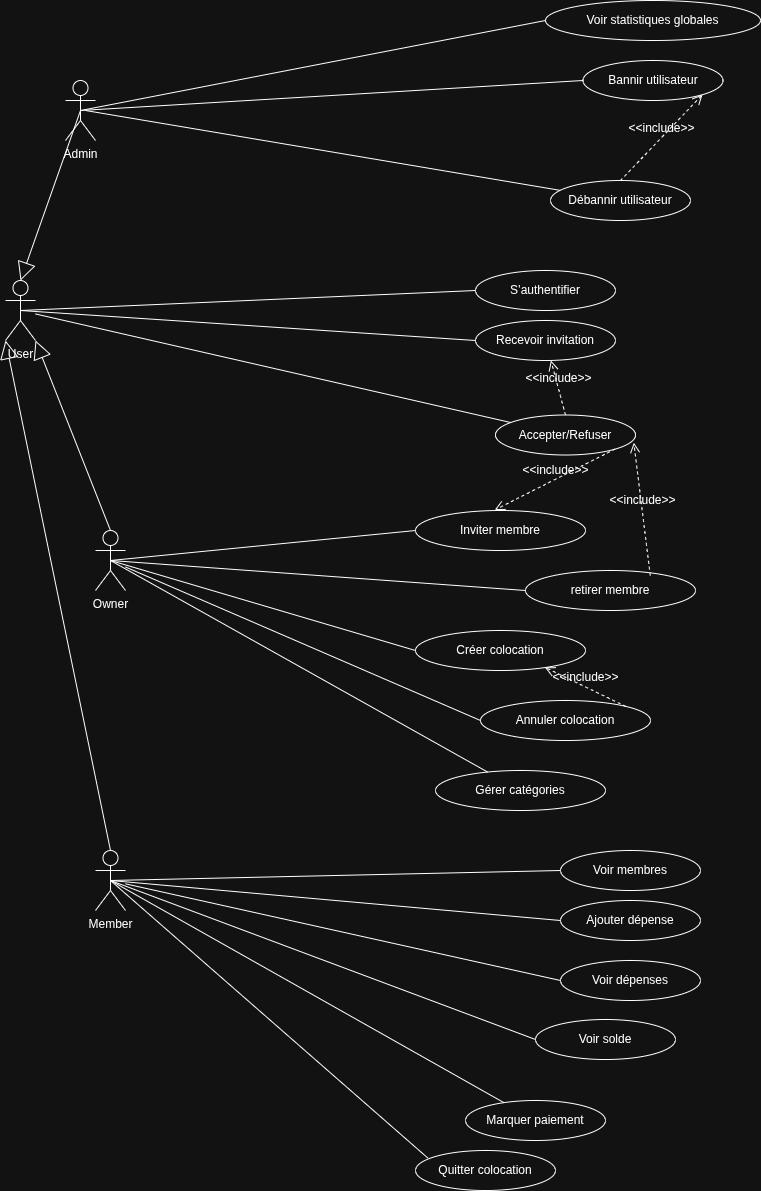

The diagram above was exported from draw.io. Its source (the exported page's mxGraphModel, read from the mxfile embedded in the PNG):
<mxGraphModel dx="1509" dy="851" grid="1" gridSize="10" guides="1" tooltips="1" connect="1" arrows="1" fold="1" page="1" pageScale="1" pageWidth="827" pageHeight="1169" math="0" shadow="0">
  <root>
    <mxCell id="0" />
    <mxCell id="1" parent="0" />
    <mxCell id="LCOdAx3aqL4E_apWKa-U-2" parent="1" style="shape=umlActor;verticalLabelPosition=bottom;verticalAlign=top;html=1;outlineConnect=0;" value="User" vertex="1">
      <mxGeometry height="60" width="30" x="50" y="430" as="geometry" />
    </mxCell>
    <mxCell id="LCOdAx3aqL4E_apWKa-U-3" parent="1" style="shape=umlActor;verticalLabelPosition=bottom;verticalAlign=top;html=1;outlineConnect=0;" value="Owner" vertex="1">
      <mxGeometry height="60" width="30" x="140" y="680" as="geometry" />
    </mxCell>
    <mxCell id="LCOdAx3aqL4E_apWKa-U-4" parent="1" style="shape=umlActor;verticalLabelPosition=bottom;verticalAlign=top;html=1;outlineConnect=0;" value="Admin" vertex="1">
      <mxGeometry height="60" width="30" x="110" y="230" as="geometry" />
    </mxCell>
    <mxCell id="LCOdAx3aqL4E_apWKa-U-5" parent="1" style="shape=umlActor;verticalLabelPosition=bottom;verticalAlign=top;html=1;outlineConnect=0;" value="Member" vertex="1">
      <mxGeometry height="60" width="30" x="140" y="1000" as="geometry" />
    </mxCell>
    <mxCell id="LCOdAx3aqL4E_apWKa-U-7" edge="1" parent="1" source="LCOdAx3aqL4E_apWKa-U-4" style="endArrow=block;endSize=16;endFill=0;html=1;rounded=0;fontSize=12;curved=1;exitX=0.5;exitY=0.5;exitDx=0;exitDy=0;exitPerimeter=0;entryX=0.5;entryY=0;entryDx=0;entryDy=0;entryPerimeter=0;" target="LCOdAx3aqL4E_apWKa-U-2" value="">
      <mxGeometry relative="1" width="160" x="0.1043" y="-37" as="geometry">
        <mxPoint as="offset" />
        <mxPoint x="330" y="440" as="sourcePoint" />
        <mxPoint x="130" y="460" as="targetPoint" />
      </mxGeometry>
    </mxCell>
    <mxCell id="LCOdAx3aqL4E_apWKa-U-10" edge="1" parent="1" source="LCOdAx3aqL4E_apWKa-U-3" style="endArrow=block;endSize=16;endFill=0;html=1;rounded=0;fontSize=12;curved=1;exitX=0.5;exitY=0;exitDx=0;exitDy=0;exitPerimeter=0;entryX=1;entryY=1;entryDx=0;entryDy=0;entryPerimeter=0;" target="LCOdAx3aqL4E_apWKa-U-2" value="">
      <mxGeometry relative="1" width="160" x="0.1043" y="-37" as="geometry">
        <mxPoint as="offset" />
        <mxPoint x="140" y="320" as="sourcePoint" />
        <mxPoint x="110" y="470" as="targetPoint" />
      </mxGeometry>
    </mxCell>
    <mxCell id="LCOdAx3aqL4E_apWKa-U-11" edge="1" parent="1" source="LCOdAx3aqL4E_apWKa-U-5" style="endArrow=block;endSize=16;endFill=0;html=1;rounded=0;fontSize=12;curved=1;exitX=0.5;exitY=0;exitDx=0;exitDy=0;exitPerimeter=0;entryX=0;entryY=1;entryDx=0;entryDy=0;entryPerimeter=0;" target="LCOdAx3aqL4E_apWKa-U-2" value="">
      <mxGeometry relative="1" width="160" x="0.1043" y="-37" as="geometry">
        <mxPoint as="offset" />
        <mxPoint x="135" y="720" as="sourcePoint" />
        <mxPoint x="70" y="460" as="targetPoint" />
      </mxGeometry>
    </mxCell>
    <mxCell id="LCOdAx3aqL4E_apWKa-U-12" parent="1" style="ellipse;whiteSpace=wrap;html=1;" value="S’authentifier" vertex="1">
      <mxGeometry height="40" width="140" x="520" y="420" as="geometry" />
    </mxCell>
    <mxCell id="LCOdAx3aqL4E_apWKa-U-13" edge="1" parent="1" source="LCOdAx3aqL4E_apWKa-U-12" style="edgeStyle=none;curved=1;rounded=0;orthogonalLoop=1;jettySize=auto;html=1;entryX=1;entryY=1;entryDx=0;entryDy=0;fontSize=12;startSize=8;endSize=8;" target="LCOdAx3aqL4E_apWKa-U-12">
      <mxGeometry relative="1" as="geometry" />
    </mxCell>
    <mxCell id="LCOdAx3aqL4E_apWKa-U-15" edge="1" parent="1" source="LCOdAx3aqL4E_apWKa-U-2" style="endArrow=none;html=1;rounded=0;fontSize=12;startSize=8;endSize=8;curved=1;entryX=0;entryY=0.5;entryDx=0;entryDy=0;exitX=0.5;exitY=0.5;exitDx=0;exitDy=0;exitPerimeter=0;" target="LCOdAx3aqL4E_apWKa-U-12" value="">
      <mxGeometry height="50" relative="1" width="50" as="geometry">
        <mxPoint x="400" y="550" as="sourcePoint" />
        <mxPoint x="450" y="500" as="targetPoint" />
      </mxGeometry>
    </mxCell>
    <mxCell id="LCOdAx3aqL4E_apWKa-U-16" parent="1" style="ellipse;whiteSpace=wrap;html=1;" value="Recevoir invitation" vertex="1">
      <mxGeometry height="40" width="140" x="520" y="470.00000000000006" as="geometry" />
    </mxCell>
    <mxCell id="LCOdAx3aqL4E_apWKa-U-17" edge="1" parent="1" source="LCOdAx3aqL4E_apWKa-U-2" style="endArrow=none;html=1;rounded=0;fontSize=12;startSize=8;endSize=8;curved=1;entryX=0;entryY=0.5;entryDx=0;entryDy=0;exitX=0.5;exitY=0.5;exitDx=0;exitDy=0;exitPerimeter=0;" target="LCOdAx3aqL4E_apWKa-U-16" value="">
      <mxGeometry height="50" relative="1" width="50" as="geometry">
        <mxPoint x="-337.5" y="499.99787234042554" as="sourcePoint" />
        <mxPoint x="587.5" y="549.2" as="targetPoint" />
      </mxGeometry>
    </mxCell>
    <mxCell id="LCOdAx3aqL4E_apWKa-U-19" parent="1" style="ellipse;whiteSpace=wrap;html=1;" value="Accepter/Refuser" vertex="1">
      <mxGeometry height="40" width="140" x="540" y="564.5" as="geometry" />
    </mxCell>
    <mxCell id="LCOdAx3aqL4E_apWKa-U-21" edge="1" parent="1" source="LCOdAx3aqL4E_apWKa-U-2" style="endArrow=none;html=1;rounded=0;fontSize=12;startSize=8;endSize=8;curved=1;" target="LCOdAx3aqL4E_apWKa-U-19" value="">
      <mxGeometry height="50" relative="1" width="50" as="geometry">
        <mxPoint x="440" y="500" as="sourcePoint" />
        <mxPoint x="865" y="570" as="targetPoint" />
      </mxGeometry>
    </mxCell>
    <mxCell id="LCOdAx3aqL4E_apWKa-U-24" edge="1" parent="1" source="LCOdAx3aqL4E_apWKa-U-19" style="html=1;verticalAlign=bottom;labelBackgroundColor=none;endArrow=open;endFill=0;dashed=1;rounded=0;fontSize=12;startSize=8;endSize=8;curved=1;exitX=0.5;exitY=0;exitDx=0;exitDy=0;" target="LCOdAx3aqL4E_apWKa-U-16" value="&amp;lt;&amp;lt;include&amp;gt;&amp;gt;">
      <mxGeometry relative="1" width="160" as="geometry">
        <mxPoint x="260" y="530" as="sourcePoint" />
        <mxPoint x="420" y="530" as="targetPoint" />
      </mxGeometry>
    </mxCell>
    <mxCell id="LCOdAx3aqL4E_apWKa-U-26" parent="1" style="ellipse;whiteSpace=wrap;html=1;" value="Voir statistiques globales" vertex="1">
      <mxGeometry height="40" width="215" x="590" y="150" as="geometry" />
    </mxCell>
    <mxCell id="LCOdAx3aqL4E_apWKa-U-27" edge="1" parent="1" source="LCOdAx3aqL4E_apWKa-U-4" style="endArrow=none;html=1;rounded=0;fontSize=12;startSize=8;endSize=8;curved=1;entryX=0;entryY=0.5;entryDx=0;entryDy=0;exitX=0.5;exitY=0.5;exitDx=0;exitDy=0;exitPerimeter=0;" target="LCOdAx3aqL4E_apWKa-U-26" value="">
      <mxGeometry height="50" relative="1" width="50" as="geometry">
        <mxPoint x="140" y="252.86" as="sourcePoint" />
        <mxPoint x="525" y="292.86" as="targetPoint" />
      </mxGeometry>
    </mxCell>
    <mxCell id="LCOdAx3aqL4E_apWKa-U-28" parent="1" style="ellipse;whiteSpace=wrap;html=1;" value="Bannir utilisateur" vertex="1">
      <mxGeometry height="40" width="140" x="627.5" y="210" as="geometry" />
    </mxCell>
    <mxCell id="LCOdAx3aqL4E_apWKa-U-29" edge="1" parent="1" source="LCOdAx3aqL4E_apWKa-U-4" style="endArrow=none;html=1;rounded=0;fontSize=12;startSize=8;endSize=8;curved=1;entryX=0;entryY=0.5;entryDx=0;entryDy=0;exitX=0.5;exitY=0.5;exitDx=0;exitDy=0;exitPerimeter=0;" target="LCOdAx3aqL4E_apWKa-U-28" value="">
      <mxGeometry height="50" relative="1" width="50" as="geometry">
        <mxPoint x="140" y="252.86" as="sourcePoint" />
        <mxPoint x="662.5" y="342.06000000000006" as="targetPoint" />
      </mxGeometry>
    </mxCell>
    <mxCell id="LCOdAx3aqL4E_apWKa-U-30" parent="1" style="ellipse;whiteSpace=wrap;html=1;" value="Débannir utilisateur" vertex="1">
      <mxGeometry height="40" width="140" x="595" y="330" as="geometry" />
    </mxCell>
    <mxCell id="LCOdAx3aqL4E_apWKa-U-31" edge="1" parent="1" style="endArrow=none;html=1;rounded=0;fontSize=12;startSize=8;endSize=8;curved=1;" target="LCOdAx3aqL4E_apWKa-U-30" value="">
      <mxGeometry height="50" relative="1" width="50" as="geometry">
        <mxPoint x="130" y="260" as="sourcePoint" />
        <mxPoint x="940" y="362.86" as="targetPoint" />
      </mxGeometry>
    </mxCell>
    <mxCell id="LCOdAx3aqL4E_apWKa-U-32" edge="1" parent="1" source="LCOdAx3aqL4E_apWKa-U-30" style="html=1;verticalAlign=bottom;labelBackgroundColor=none;endArrow=open;endFill=0;dashed=1;rounded=0;fontSize=12;startSize=8;endSize=8;curved=1;exitX=0.5;exitY=0;exitDx=0;exitDy=0;entryX=1;entryY=1;entryDx=0;entryDy=0;" target="LCOdAx3aqL4E_apWKa-U-28" value="&amp;lt;&amp;lt;include&amp;gt;&amp;gt;">
      <mxGeometry relative="1" width="160" as="geometry">
        <mxPoint x="675" y="545" as="sourcePoint" />
        <mxPoint x="660" y="490" as="targetPoint" />
      </mxGeometry>
    </mxCell>
    <mxCell id="LCOdAx3aqL4E_apWKa-U-33" parent="1" style="ellipse;whiteSpace=wrap;html=1;" value="Inviter membre" vertex="1">
      <mxGeometry height="40" width="170" x="460" y="660" as="geometry" />
    </mxCell>
    <mxCell id="LCOdAx3aqL4E_apWKa-U-35" edge="1" parent="1" source="LCOdAx3aqL4E_apWKa-U-3" style="endArrow=none;html=1;rounded=0;fontSize=12;startSize=8;endSize=8;curved=1;exitX=0.5;exitY=0.5;exitDx=0;exitDy=0;exitPerimeter=0;entryX=0;entryY=0.5;entryDx=0;entryDy=0;" target="LCOdAx3aqL4E_apWKa-U-33" value="">
      <mxGeometry height="50" relative="1" width="50" as="geometry">
        <mxPoint x="390" y="670" as="sourcePoint" />
        <mxPoint x="440" y="620" as="targetPoint" />
      </mxGeometry>
    </mxCell>
    <mxCell id="LCOdAx3aqL4E_apWKa-U-36" edge="1" parent="1" source="LCOdAx3aqL4E_apWKa-U-19" style="html=1;verticalAlign=bottom;labelBackgroundColor=none;endArrow=open;endFill=0;dashed=1;rounded=0;fontSize=12;startSize=8;endSize=8;curved=1;exitX=1;exitY=1;exitDx=0;exitDy=0;entryX=0.466;entryY=-0.013;entryDx=0;entryDy=0;entryPerimeter=0;" target="LCOdAx3aqL4E_apWKa-U-33" value="&amp;lt;&amp;lt;include&amp;gt;&amp;gt;">
      <mxGeometry relative="1" width="160" as="geometry">
        <mxPoint x="615" y="595" as="sourcePoint" />
        <mxPoint x="600" y="540" as="targetPoint" />
      </mxGeometry>
    </mxCell>
    <mxCell id="LCOdAx3aqL4E_apWKa-U-37" parent="1" style="ellipse;whiteSpace=wrap;html=1;" value="Créer colocation" vertex="1">
      <mxGeometry height="40" width="170" x="460" y="780" as="geometry" />
    </mxCell>
    <mxCell id="LCOdAx3aqL4E_apWKa-U-38" edge="1" parent="1" source="LCOdAx3aqL4E_apWKa-U-3" style="endArrow=none;html=1;rounded=0;fontSize=12;startSize=8;endSize=8;curved=1;exitX=0.5;exitY=0.5;exitDx=0;exitDy=0;exitPerimeter=0;entryX=0;entryY=0.5;entryDx=0;entryDy=0;" target="LCOdAx3aqL4E_apWKa-U-37" value="">
      <mxGeometry height="50" relative="1" width="50" as="geometry">
        <mxPoint x="50" y="750" as="sourcePoint" />
        <mxPoint x="520" y="690" as="targetPoint" />
      </mxGeometry>
    </mxCell>
    <mxCell id="LCOdAx3aqL4E_apWKa-U-39" parent="1" style="ellipse;whiteSpace=wrap;html=1;" value="Annuler colocation" vertex="1">
      <mxGeometry height="40" width="170" x="525" y="850" as="geometry" />
    </mxCell>
    <mxCell id="LCOdAx3aqL4E_apWKa-U-40" edge="1" parent="1" source="LCOdAx3aqL4E_apWKa-U-3" style="endArrow=none;html=1;rounded=0;fontSize=12;startSize=8;endSize=8;curved=1;entryX=0;entryY=0.5;entryDx=0;entryDy=0;" target="LCOdAx3aqL4E_apWKa-U-39" value="">
      <mxGeometry height="50" relative="1" width="50" as="geometry">
        <mxPoint x="410" y="750" as="sourcePoint" />
        <mxPoint x="745" y="740" as="targetPoint" />
      </mxGeometry>
    </mxCell>
    <mxCell id="LCOdAx3aqL4E_apWKa-U-41" edge="1" parent="1" source="LCOdAx3aqL4E_apWKa-U-39" style="html=1;verticalAlign=bottom;labelBackgroundColor=none;endArrow=open;endFill=0;dashed=1;rounded=0;fontSize=12;startSize=8;endSize=8;curved=1;exitX=1;exitY=0;exitDx=0;exitDy=0;entryX=0.761;entryY=0.921;entryDx=0;entryDy=0;entryPerimeter=0;" target="LCOdAx3aqL4E_apWKa-U-37" value="&amp;lt;&amp;lt;include&amp;gt;&amp;gt;">
      <mxGeometry relative="1" width="160" as="geometry">
        <mxPoint x="722" y="630" as="sourcePoint" />
        <mxPoint x="600" y="710" as="targetPoint" />
      </mxGeometry>
    </mxCell>
    <mxCell id="LCOdAx3aqL4E_apWKa-U-43" parent="1" style="ellipse;whiteSpace=wrap;html=1;" value="Gérer catégories" vertex="1">
      <mxGeometry height="40" width="170" x="480" y="920" as="geometry" />
    </mxCell>
    <mxCell id="LCOdAx3aqL4E_apWKa-U-44" edge="1" parent="1" source="LCOdAx3aqL4E_apWKa-U-3" style="endArrow=none;html=1;rounded=0;fontSize=12;startSize=8;endSize=8;curved=1;exitX=0.5;exitY=0.5;exitDx=0;exitDy=0;exitPerimeter=0;" target="LCOdAx3aqL4E_apWKa-U-43" value="">
      <mxGeometry height="50" relative="1" width="50" as="geometry">
        <mxPoint x="240" y="790" as="sourcePoint" />
        <mxPoint x="820" y="925" as="targetPoint" />
      </mxGeometry>
    </mxCell>
    <mxCell id="LCOdAx3aqL4E_apWKa-U-46" parent="1" style="ellipse;whiteSpace=wrap;html=1;" value="retirer membre" vertex="1">
      <mxGeometry height="40" width="170" x="570" y="720" as="geometry" />
    </mxCell>
    <mxCell id="LCOdAx3aqL4E_apWKa-U-47" edge="1" parent="1" source="LCOdAx3aqL4E_apWKa-U-3" style="endArrow=none;html=1;rounded=0;fontSize=12;startSize=8;endSize=8;curved=1;exitX=0.5;exitY=0.5;exitDx=0;exitDy=0;exitPerimeter=0;entryX=0;entryY=0.5;entryDx=0;entryDy=0;" target="LCOdAx3aqL4E_apWKa-U-46" value="">
      <mxGeometry height="50" relative="1" width="50" as="geometry">
        <mxPoint x="270" y="740" as="sourcePoint" />
        <mxPoint x="575" y="830" as="targetPoint" />
      </mxGeometry>
    </mxCell>
    <mxCell id="LCOdAx3aqL4E_apWKa-U-49" edge="1" parent="1" source="LCOdAx3aqL4E_apWKa-U-46" style="html=1;verticalAlign=bottom;labelBackgroundColor=none;endArrow=open;endFill=0;dashed=1;rounded=0;fontSize=12;startSize=8;endSize=8;curved=1;exitX=0.734;exitY=0.126;exitDx=0;exitDy=0;exitPerimeter=0;entryX=0.988;entryY=0.693;entryDx=0;entryDy=0;entryPerimeter=0;" target="LCOdAx3aqL4E_apWKa-U-19" value="&amp;lt;&amp;lt;include&amp;gt;&amp;gt;">
      <mxGeometry relative="1" width="160" as="geometry">
        <mxPoint x="690" y="640" as="sourcePoint" />
        <mxPoint x="570" y="700" as="targetPoint" />
      </mxGeometry>
    </mxCell>
    <mxCell id="LCOdAx3aqL4E_apWKa-U-51" parent="1" style="ellipse;whiteSpace=wrap;html=1;" value="Voir membres" vertex="1">
      <mxGeometry height="40" width="140" x="605" y="1000" as="geometry" />
    </mxCell>
    <mxCell id="LCOdAx3aqL4E_apWKa-U-52" edge="1" parent="1" source="LCOdAx3aqL4E_apWKa-U-5" style="endArrow=none;html=1;rounded=0;fontSize=12;startSize=8;endSize=8;curved=1;entryX=0;entryY=0.5;entryDx=0;entryDy=0;exitX=0.5;exitY=0.5;exitDx=0;exitDy=0;exitPerimeter=0;" target="LCOdAx3aqL4E_apWKa-U-51" value="">
      <mxGeometry height="50" relative="1" width="50" as="geometry">
        <mxPoint x="150" y="1040" as="sourcePoint" />
        <mxPoint x="535" y="1080" as="targetPoint" />
      </mxGeometry>
    </mxCell>
    <mxCell id="LCOdAx3aqL4E_apWKa-U-53" parent="1" style="ellipse;whiteSpace=wrap;html=1;" value="Ajouter dépense" vertex="1">
      <mxGeometry height="40" width="140" x="605" y="1050" as="geometry" />
    </mxCell>
    <mxCell id="LCOdAx3aqL4E_apWKa-U-54" edge="1" parent="1" source="LCOdAx3aqL4E_apWKa-U-5" style="endArrow=none;html=1;rounded=0;fontSize=12;startSize=8;endSize=8;curved=1;entryX=0;entryY=0.5;entryDx=0;entryDy=0;exitX=0.5;exitY=0.5;exitDx=0;exitDy=0;exitPerimeter=0;" target="LCOdAx3aqL4E_apWKa-U-53" value="">
      <mxGeometry height="50" relative="1" width="50" as="geometry">
        <mxPoint x="150" y="1040" as="sourcePoint" />
        <mxPoint x="672.5" y="1129.2" as="targetPoint" />
      </mxGeometry>
    </mxCell>
    <mxCell id="LCOdAx3aqL4E_apWKa-U-55" parent="1" style="ellipse;whiteSpace=wrap;html=1;" value="Marquer paiement" vertex="1">
      <mxGeometry height="40" width="140" x="510" y="1250" as="geometry" />
    </mxCell>
    <mxCell id="LCOdAx3aqL4E_apWKa-U-56" edge="1" parent="1" source="LCOdAx3aqL4E_apWKa-U-5" style="endArrow=none;html=1;rounded=0;fontSize=12;startSize=8;endSize=8;curved=1;exitX=0.5;exitY=0.5;exitDx=0;exitDy=0;exitPerimeter=0;" target="LCOdAx3aqL4E_apWKa-U-55" value="">
      <mxGeometry height="50" relative="1" width="50" as="geometry">
        <mxPoint x="180" y="1040" as="sourcePoint" />
        <mxPoint x="1047.5" y="1159.2" as="targetPoint" />
      </mxGeometry>
    </mxCell>
    <mxCell id="LCOdAx3aqL4E_apWKa-U-57" parent="1" style="ellipse;whiteSpace=wrap;html=1;" value="Voir dépenses" vertex="1">
      <mxGeometry height="40" width="140" x="605" y="1110" as="geometry" />
    </mxCell>
    <mxCell id="LCOdAx3aqL4E_apWKa-U-58" edge="1" parent="1" source="LCOdAx3aqL4E_apWKa-U-5" style="endArrow=none;html=1;rounded=0;fontSize=12;startSize=8;endSize=8;curved=1;entryX=0;entryY=0.5;entryDx=0;entryDy=0;" target="LCOdAx3aqL4E_apWKa-U-57" value="">
      <mxGeometry height="50" relative="1" width="50" as="geometry">
        <mxPoint x="420" y="1090" as="sourcePoint" />
        <mxPoint x="1204.5" y="1049.2" as="targetPoint" />
      </mxGeometry>
    </mxCell>
    <mxCell id="LCOdAx3aqL4E_apWKa-U-59" parent="1" style="ellipse;whiteSpace=wrap;html=1;" value="Quitter colocation" vertex="1">
      <mxGeometry height="40" width="140" x="460" y="1300" as="geometry" />
    </mxCell>
    <mxCell id="LCOdAx3aqL4E_apWKa-U-60" edge="1" parent="1" source="LCOdAx3aqL4E_apWKa-U-5" style="endArrow=none;html=1;rounded=0;fontSize=12;startSize=8;endSize=8;curved=1;entryX=0.087;entryY=0.185;entryDx=0;entryDy=0;exitX=0.5;exitY=0.5;exitDx=0;exitDy=0;exitPerimeter=0;entryPerimeter=0;" target="LCOdAx3aqL4E_apWKa-U-59" value="">
      <mxGeometry height="50" relative="1" width="50" as="geometry">
        <mxPoint x="237" y="1090" as="sourcePoint" />
        <mxPoint x="754.5" y="1189.2" as="targetPoint" />
      </mxGeometry>
    </mxCell>
    <mxCell id="LCOdAx3aqL4E_apWKa-U-61" parent="1" style="ellipse;whiteSpace=wrap;html=1;" value="Voir solde" vertex="1">
      <mxGeometry height="40" width="140" x="580" y="1169" as="geometry" />
    </mxCell>
    <mxCell id="LCOdAx3aqL4E_apWKa-U-62" edge="1" parent="1" source="LCOdAx3aqL4E_apWKa-U-5" style="endArrow=none;html=1;rounded=0;fontSize=12;startSize=8;endSize=8;curved=1;entryX=0;entryY=0.5;entryDx=0;entryDy=0;exitX=0.5;exitY=0.5;exitDx=0;exitDy=0;exitPerimeter=0;" target="LCOdAx3aqL4E_apWKa-U-61" value="">
      <mxGeometry height="50" relative="1" width="50" as="geometry">
        <mxPoint x="170" y="1040" as="sourcePoint" />
        <mxPoint x="985" y="1207" as="targetPoint" />
      </mxGeometry>
    </mxCell>
  </root>
</mxGraphModel>